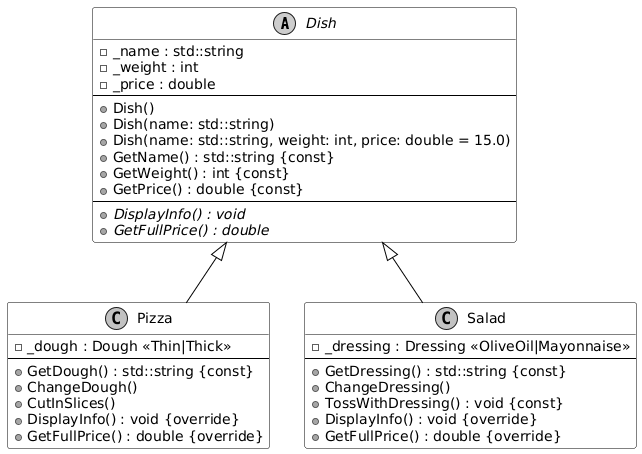

The diagram above was rendered by PlantUML. Its source (embedded in the PNG):
@startuml
skinparam monochrome true
skinparam shadowing false
skinparam class {
    BackgroundColor White
    BorderColor Black
    ArrowColor Black
}

abstract class Dish {
    - _name : std::string
    - _weight : int
    - _price : double
    --
    + Dish()
    + Dish(name: std::string)
    + Dish(name: std::string, weight: int, price: double = 15.0)
    + GetName() : std::string {const}
    + GetWeight() : int {const}
    + GetPrice() : double {const}
    --
    + {abstract} DisplayInfo() : void
    + {abstract} GetFullPrice() : double
}

class Pizza {
    - _dough : Dough <<Thin|Thick>>
    --
    + GetDough() : std::string {const}
    + ChangeDough()
    + CutInSlices()
    + DisplayInfo() : void {override}
    + GetFullPrice() : double {override}
}

class Salad {
    - _dressing : Dressing <<OliveOil|Mayonnaise>>
    --
    + GetDressing() : std::string {const}
    + ChangeDressing()
    + TossWithDressing() : void {const}
    + DisplayInfo() : void {override}
    + GetFullPrice() : double {override}
}

Dish <|-- Pizza
Dish <|-- Salad
@enduml